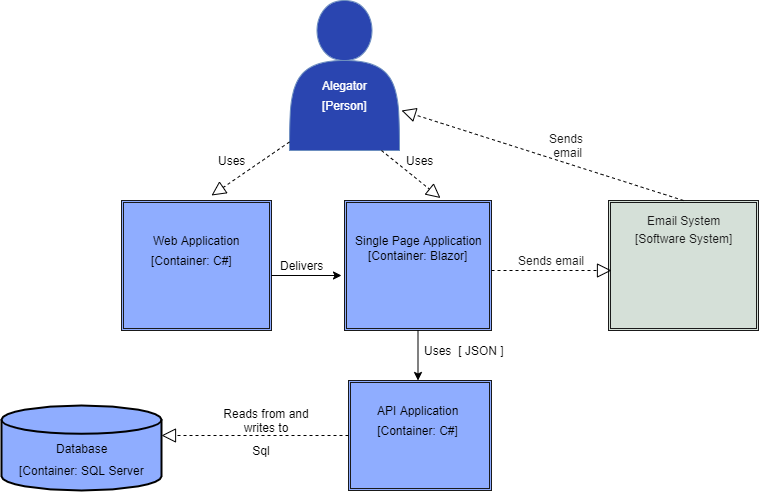

The diagram above was exported from draw.io. Its source (the exported page's mxGraphModel, read from the mxfile embedded in the PNG):
<mxGraphModel dx="1422" dy="768" grid="1" gridSize="10" guides="1" tooltips="1" connect="1" arrows="1" fold="1" page="1" pageScale="1" pageWidth="827" pageHeight="1169" math="0" shadow="0">
  <root>
    <mxCell id="0" />
    <mxCell id="1" parent="0" />
    <mxCell id="O2YFACHl66UH0SoC6yZq-1" value="" style="shape=actor;whiteSpace=wrap;html=1;strokeColor=#6c8ebf;fillColor=#2A45B0;" parent="1" vertex="1">
      <mxGeometry x="358" y="70" width="110" height="150" as="geometry" />
    </mxCell>
    <mxCell id="O2YFACHl66UH0SoC6yZq-2" value="Alegator&lt;br&gt;" style="text;html=1;resizable=0;autosize=1;align=center;verticalAlign=middle;points=[];rounded=0;fontColor=#FFFFFF;" parent="1" vertex="1">
      <mxGeometry x="383" y="145" width="60" height="20" as="geometry" />
    </mxCell>
    <mxCell id="O2YFACHl66UH0SoC6yZq-4" value="" style="shape=ext;double=1;rounded=0;whiteSpace=wrap;html=1;strokeColor=#1A1A1A;fillColor=#8FADFF;" parent="1" vertex="1">
      <mxGeometry x="190" y="270" width="150" height="130" as="geometry" />
    </mxCell>
    <mxCell id="O2YFACHl66UH0SoC6yZq-5" value="Web Application&lt;br&gt;" style="text;html=1;resizable=0;autosize=1;align=center;verticalAlign=middle;points=[];fillColor=none;strokeColor=none;rounded=0;" parent="1" vertex="1">
      <mxGeometry x="215" y="300" width="100" height="20" as="geometry" />
    </mxCell>
    <mxCell id="O2YFACHl66UH0SoC6yZq-7" value="[Person]" style="text;html=1;resizable=0;autosize=1;align=center;verticalAlign=middle;points=[];fillColor=none;strokeColor=none;rounded=0;fontColor=#FFFFFF;" parent="1" vertex="1">
      <mxGeometry x="383" y="165" width="60" height="20" as="geometry" />
    </mxCell>
    <mxCell id="O2YFACHl66UH0SoC6yZq-10" value="[Container: C#]" style="text;html=1;resizable=0;autosize=1;align=center;verticalAlign=middle;points=[];fillColor=none;strokeColor=none;rounded=0;" parent="1" vertex="1">
      <mxGeometry x="210" y="320" width="100" height="20" as="geometry" />
    </mxCell>
    <mxCell id="O2YFACHl66UH0SoC6yZq-11" value="" style="endArrow=classic;html=1;" parent="1" edge="1">
      <mxGeometry width="50" height="50" relative="1" as="geometry">
        <mxPoint x="340" y="345" as="sourcePoint" />
        <mxPoint x="410" y="345" as="targetPoint" />
      </mxGeometry>
    </mxCell>
    <mxCell id="O2YFACHl66UH0SoC6yZq-13" value="" style="shape=ext;double=1;rounded=0;whiteSpace=wrap;html=1;strokeColor=#1A1A1A;fillColor=#8FADFF;" parent="1" vertex="1">
      <mxGeometry x="413" y="270" width="147" height="130" as="geometry" />
    </mxCell>
    <mxCell id="O2YFACHl66UH0SoC6yZq-14" value="Single Page Application&lt;br&gt;" style="text;html=1;resizable=0;autosize=1;align=center;verticalAlign=middle;points=[];fillColor=none;strokeColor=none;rounded=0;" parent="1" vertex="1">
      <mxGeometry x="416.5" y="300" width="140" height="20" as="geometry" />
    </mxCell>
    <mxCell id="O2YFACHl66UH0SoC6yZq-15" value="Delivers&lt;br&gt;" style="text;html=1;resizable=0;autosize=1;align=center;verticalAlign=middle;points=[];fillColor=none;strokeColor=none;rounded=0;" parent="1" vertex="1">
      <mxGeometry x="340" y="325" width="60" height="20" as="geometry" />
    </mxCell>
    <mxCell id="O2YFACHl66UH0SoC6yZq-16" value="[Container: Blazor]" style="text;html=1;resizable=0;autosize=1;align=center;verticalAlign=middle;points=[];fillColor=none;strokeColor=none;rounded=0;" parent="1" vertex="1">
      <mxGeometry x="431.5" y="315" width="110" height="20" as="geometry" />
    </mxCell>
    <mxCell id="O2YFACHl66UH0SoC6yZq-17" value="" style="endArrow=classic;html=1;exitX=0.5;exitY=1;exitDx=0;exitDy=0;" parent="1" source="O2YFACHl66UH0SoC6yZq-13" edge="1">
      <mxGeometry width="50" height="50" relative="1" as="geometry">
        <mxPoint x="506.5" y="400" as="sourcePoint" />
        <mxPoint x="486.5" y="450" as="targetPoint" />
      </mxGeometry>
    </mxCell>
    <mxCell id="O2YFACHl66UH0SoC6yZq-18" value="Uses" style="text;html=1;resizable=0;autosize=1;align=center;verticalAlign=middle;points=[];fillColor=none;strokeColor=none;rounded=0;" parent="1" vertex="1">
      <mxGeometry x="486.5" y="410" width="40" height="20" as="geometry" />
    </mxCell>
    <mxCell id="O2YFACHl66UH0SoC6yZq-20" value="" style="shape=ext;double=1;rounded=0;whiteSpace=wrap;html=1;strokeColor=#1A1A1A;fillColor=#8FADFF;" parent="1" vertex="1">
      <mxGeometry x="417" y="450" width="143" height="110" as="geometry" />
    </mxCell>
    <mxCell id="O2YFACHl66UH0SoC6yZq-21" value="API Application&lt;br&gt;" style="text;html=1;resizable=0;autosize=1;align=center;verticalAlign=middle;points=[];fillColor=none;strokeColor=none;rounded=0;" parent="1" vertex="1">
      <mxGeometry x="436.5" y="470" width="100" height="20" as="geometry" />
    </mxCell>
    <mxCell id="O2YFACHl66UH0SoC6yZq-22" value="[Container: C#]" style="text;html=1;strokeColor=none;fillColor=none;align=center;verticalAlign=middle;whiteSpace=wrap;rounded=0;" parent="1" vertex="1">
      <mxGeometry x="443" y="490" width="87" height="20" as="geometry" />
    </mxCell>
    <mxCell id="O2YFACHl66UH0SoC6yZq-23" value="" style="endArrow=block;dashed=1;endFill=0;endSize=12;html=1;exitX=0;exitY=0.5;exitDx=0;exitDy=0;" parent="1" source="O2YFACHl66UH0SoC6yZq-20" edge="1">
      <mxGeometry width="160" relative="1" as="geometry">
        <mxPoint x="260" y="500" as="sourcePoint" />
        <mxPoint x="230" y="505" as="targetPoint" />
      </mxGeometry>
    </mxCell>
    <mxCell id="O2YFACHl66UH0SoC6yZq-24" value="[ JSON ]" style="text;html=1;strokeColor=none;fillColor=none;align=center;verticalAlign=middle;whiteSpace=wrap;rounded=0;" parent="1" vertex="1">
      <mxGeometry x="520" y="410" width="60" height="20" as="geometry" />
    </mxCell>
    <mxCell id="O2YFACHl66UH0SoC6yZq-25" style="edgeStyle=orthogonalEdgeStyle;rounded=0;orthogonalLoop=1;jettySize=auto;html=1;exitX=0.5;exitY=1;exitDx=0;exitDy=0;" parent="1" source="O2YFACHl66UH0SoC6yZq-24" target="O2YFACHl66UH0SoC6yZq-24" edge="1">
      <mxGeometry relative="1" as="geometry" />
    </mxCell>
    <mxCell id="O2YFACHl66UH0SoC6yZq-26" value="Reads from and writes to" style="text;html=1;strokeColor=none;fillColor=none;align=center;verticalAlign=middle;whiteSpace=wrap;rounded=0;" parent="1" vertex="1">
      <mxGeometry x="290" y="480" width="90" height="20" as="geometry" />
    </mxCell>
    <mxCell id="O2YFACHl66UH0SoC6yZq-31" value="Sql&lt;br&gt;" style="text;html=1;strokeColor=none;fillColor=none;align=center;verticalAlign=middle;whiteSpace=wrap;rounded=0;" parent="1" vertex="1">
      <mxGeometry x="310" y="510" width="40" height="20" as="geometry" />
    </mxCell>
    <mxCell id="O2YFACHl66UH0SoC6yZq-33" value="" style="strokeWidth=2;html=1;shape=mxgraph.flowchart.database;whiteSpace=wrap;fillColor=#8FADFF;" parent="1" vertex="1">
      <mxGeometry x="70" y="475" width="160" height="85" as="geometry" />
    </mxCell>
    <mxCell id="O2YFACHl66UH0SoC6yZq-34" value="Database" style="text;html=1;resizable=0;autosize=1;align=center;verticalAlign=middle;points=[];fillColor=none;strokeColor=none;rounded=0;" parent="1" vertex="1">
      <mxGeometry x="115" y="507.5" width="70" height="20" as="geometry" />
    </mxCell>
    <mxCell id="O2YFACHl66UH0SoC6yZq-38" value="[Container: SQL Server&lt;br&gt;" style="text;html=1;resizable=0;autosize=1;align=center;verticalAlign=middle;points=[];fillColor=none;strokeColor=none;rounded=0;" parent="1" vertex="1">
      <mxGeometry x="80" y="530" width="140" height="20" as="geometry" />
    </mxCell>
    <mxCell id="O2YFACHl66UH0SoC6yZq-41" value="" style="endArrow=block;dashed=1;endFill=0;endSize=12;html=1;entryX=0.653;entryY=-0.019;entryDx=0;entryDy=0;entryPerimeter=0;" parent="1" target="O2YFACHl66UH0SoC6yZq-13" edge="1">
      <mxGeometry width="160" relative="1" as="geometry">
        <mxPoint x="450" y="220" as="sourcePoint" />
        <mxPoint x="610" y="220" as="targetPoint" />
      </mxGeometry>
    </mxCell>
    <mxCell id="O2YFACHl66UH0SoC6yZq-42" value="" style="endArrow=block;dashed=1;endFill=0;endSize=12;html=1;exitX=0;exitY=0.943;exitDx=0;exitDy=0;exitPerimeter=0;" parent="1" source="O2YFACHl66UH0SoC6yZq-1" edge="1">
      <mxGeometry width="160" relative="1" as="geometry">
        <mxPoint x="230" y="230" as="sourcePoint" />
        <mxPoint x="280" y="265" as="targetPoint" />
      </mxGeometry>
    </mxCell>
    <mxCell id="O2YFACHl66UH0SoC6yZq-43" value="Uses&lt;br&gt;" style="text;html=1;resizable=0;autosize=1;align=center;verticalAlign=middle;points=[];fillColor=none;strokeColor=none;rounded=0;" parent="1" vertex="1">
      <mxGeometry x="280" y="220" width="40" height="20" as="geometry" />
    </mxCell>
    <mxCell id="O2YFACHl66UH0SoC6yZq-44" value="Uses&lt;br&gt;" style="text;html=1;resizable=0;autosize=1;align=center;verticalAlign=middle;points=[];fillColor=none;strokeColor=none;rounded=0;" parent="1" vertex="1">
      <mxGeometry x="468" y="220" width="40" height="20" as="geometry" />
    </mxCell>
    <mxCell id="O2YFACHl66UH0SoC6yZq-46" value="" style="shape=ext;double=1;rounded=0;whiteSpace=wrap;html=1;strokeColor=#1A1A1A;fillColor=#D5E0D8;fontColor=#FFFFFF;" parent="1" vertex="1">
      <mxGeometry x="677" y="270" width="150" height="130" as="geometry" />
    </mxCell>
    <mxCell id="O2YFACHl66UH0SoC6yZq-47" value="&lt;font color=&quot;#1a1a1a&quot;&gt;Email System&lt;/font&gt;" style="text;html=1;resizable=0;autosize=1;align=center;verticalAlign=middle;points=[];fillColor=none;strokeColor=none;rounded=0;fontColor=#FFFFFF;" parent="1" vertex="1">
      <mxGeometry x="707" y="280" width="90" height="20" as="geometry" />
    </mxCell>
    <mxCell id="O2YFACHl66UH0SoC6yZq-48" value="&lt;font color=&quot;#1a1a1a&quot;&gt;[Software System]&lt;br&gt;&lt;br&gt;&lt;/font&gt;" style="text;html=1;resizable=0;autosize=1;align=center;verticalAlign=middle;points=[];fillColor=none;strokeColor=none;rounded=0;fontColor=#FFFFFF;" parent="1" vertex="1">
      <mxGeometry x="697" y="300" width="110" height="30" as="geometry" />
    </mxCell>
    <mxCell id="O2YFACHl66UH0SoC6yZq-49" value="" style="endArrow=block;dashed=1;endFill=0;endSize=12;html=1;fontColor=#FFFFFF;" parent="1" edge="1">
      <mxGeometry width="160" relative="1" as="geometry">
        <mxPoint x="560" y="340" as="sourcePoint" />
        <mxPoint x="680" y="340" as="targetPoint" />
      </mxGeometry>
    </mxCell>
    <mxCell id="O2YFACHl66UH0SoC6yZq-50" value="&lt;font color=&quot;#1a1a1a&quot;&gt;Sends email&lt;/font&gt;" style="text;html=1;resizable=0;autosize=1;align=center;verticalAlign=middle;points=[];fillColor=none;strokeColor=none;rounded=0;fontColor=#FFFFFF;" parent="1" vertex="1">
      <mxGeometry x="580" y="320" width="80" height="20" as="geometry" />
    </mxCell>
    <mxCell id="O2YFACHl66UH0SoC6yZq-51" value="&lt;font color=&quot;#1a1a1a&quot;&gt;Sends &lt;br&gt;email&lt;/font&gt;" style="text;html=1;resizable=0;autosize=1;align=center;verticalAlign=middle;points=[];fillColor=none;strokeColor=none;rounded=0;fontColor=#FFFFFF;" parent="1" vertex="1">
      <mxGeometry x="610" y="200" width="50" height="30" as="geometry" />
    </mxCell>
    <mxCell id="O2YFACHl66UH0SoC6yZq-52" value="" style="endArrow=block;dashed=1;endFill=0;endSize=12;html=1;fontColor=#FFFFFF;exitX=0.5;exitY=0;exitDx=0;exitDy=0;" parent="1" source="O2YFACHl66UH0SoC6yZq-46" edge="1">
      <mxGeometry width="160" relative="1" as="geometry">
        <mxPoint x="580" y="190" as="sourcePoint" />
        <mxPoint x="470" y="180" as="targetPoint" />
      </mxGeometry>
    </mxCell>
  </root>
</mxGraphModel>